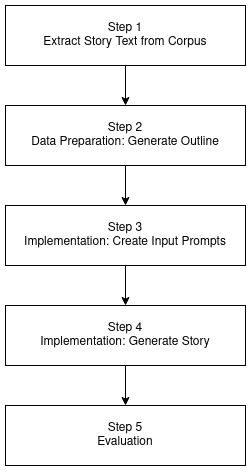

The diagram above was exported from draw.io. Its source (the exported page's mxGraphModel, read from the mxfile embedded in the PNG):
<mxGraphModel dx="949" dy="548" grid="1" gridSize="10" guides="1" tooltips="1" connect="1" arrows="1" fold="1" page="1" pageScale="1" pageWidth="850" pageHeight="1100" math="0" shadow="0">
  <root>
    <mxCell id="0" />
    <mxCell id="1" parent="0" />
    <mxCell id="HsgfIp3RAQh4Dv3x2kDP-4" value="" style="edgeStyle=orthogonalEdgeStyle;rounded=0;orthogonalLoop=1;jettySize=auto;html=1;" edge="1" parent="1" source="HsgfIp3RAQh4Dv3x2kDP-2" target="HsgfIp3RAQh4Dv3x2kDP-3">
      <mxGeometry relative="1" as="geometry" />
    </mxCell>
    <mxCell id="HsgfIp3RAQh4Dv3x2kDP-2" value="Step 1&lt;br&gt;Extract Story Text from Corpus" style="rounded=0;whiteSpace=wrap;html=1;" vertex="1" parent="1">
      <mxGeometry x="40" y="200" width="240" height="60" as="geometry" />
    </mxCell>
    <mxCell id="HsgfIp3RAQh4Dv3x2kDP-6" value="" style="edgeStyle=orthogonalEdgeStyle;rounded=0;orthogonalLoop=1;jettySize=auto;html=1;" edge="1" parent="1" source="HsgfIp3RAQh4Dv3x2kDP-3" target="HsgfIp3RAQh4Dv3x2kDP-5">
      <mxGeometry relative="1" as="geometry" />
    </mxCell>
    <mxCell id="HsgfIp3RAQh4Dv3x2kDP-3" value="Step 2&lt;br&gt; Data Preparation: Generate Outline" style="rounded=0;whiteSpace=wrap;html=1;" vertex="1" parent="1">
      <mxGeometry x="40" y="300" width="240" height="60" as="geometry" />
    </mxCell>
    <mxCell id="HsgfIp3RAQh4Dv3x2kDP-8" value="" style="edgeStyle=orthogonalEdgeStyle;rounded=0;orthogonalLoop=1;jettySize=auto;html=1;" edge="1" parent="1" source="HsgfIp3RAQh4Dv3x2kDP-5" target="HsgfIp3RAQh4Dv3x2kDP-7">
      <mxGeometry relative="1" as="geometry" />
    </mxCell>
    <mxCell id="HsgfIp3RAQh4Dv3x2kDP-5" value="Step 3&lt;br&gt; Implementation: Create Input Prompts" style="rounded=0;whiteSpace=wrap;html=1;" vertex="1" parent="1">
      <mxGeometry x="40" y="400" width="240" height="60" as="geometry" />
    </mxCell>
    <mxCell id="HsgfIp3RAQh4Dv3x2kDP-10" value="" style="edgeStyle=orthogonalEdgeStyle;rounded=0;orthogonalLoop=1;jettySize=auto;html=1;" edge="1" parent="1" source="HsgfIp3RAQh4Dv3x2kDP-7" target="HsgfIp3RAQh4Dv3x2kDP-9">
      <mxGeometry relative="1" as="geometry" />
    </mxCell>
    <mxCell id="HsgfIp3RAQh4Dv3x2kDP-7" value="Step 4&lt;br&gt;Implementation: Generate Story" style="rounded=0;whiteSpace=wrap;html=1;" vertex="1" parent="1">
      <mxGeometry x="40" y="500" width="240" height="60" as="geometry" />
    </mxCell>
    <mxCell id="HsgfIp3RAQh4Dv3x2kDP-9" value="Step 5&lt;br&gt;Evaluation" style="rounded=0;whiteSpace=wrap;html=1;" vertex="1" parent="1">
      <mxGeometry x="40" y="600" width="240" height="60" as="geometry" />
    </mxCell>
  </root>
</mxGraphModel>